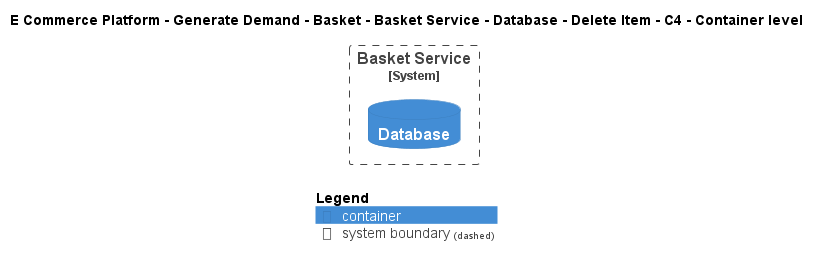

The diagram above was rendered by PlantUML. Its source (embedded in the PNG):
@startuml
!include ..\..\..\..\..\..\..\..\..\.c4s\C4_Container.puml

AddElementTag("c4interflow:lifecycle:new", $bgColor=green, $fontColor=#ffffff, $borderColor=green, $shadowing="False")
AddElementTag("c4interflow:lifecycle:changed", $bgColor=orange, $fontColor=#ffffff, $borderColor=orange, $shadowing="False")
AddElementTag("c4interflow:lifecycle:removed", $bgColor=red, $fontColor=#ffffff, $borderColor=red, $shadowing="False")

AddRelTag("c4interflow:lifecycle:new", $textColor=green, $lineColor=green)
AddRelTag("c4interflow:lifecycle:changed", $textColor=orange, $lineColor=orange)
AddRelTag("c4interflow:lifecycle:removed", $textColor=red, $lineColor=red)

SHOW_PERSON_PORTRAIT()
LAYOUT_TOP_DOWN()

skinparam linetype polyline

title E Commerce Platform - Generate Demand - Basket - Basket Service - Database - Delete Item - C4 - Container level


System_Boundary(ECommercePlatform.GenerateDemand.Basket.SoftwareSystems.BasketService, "Basket Service") {
    ContainerDb(ECommercePlatform.GenerateDemand.Basket.SoftwareSystems.BasketService.Containers.Database, "Database", "", "")
}



SHOW_LEGEND()
@enduml